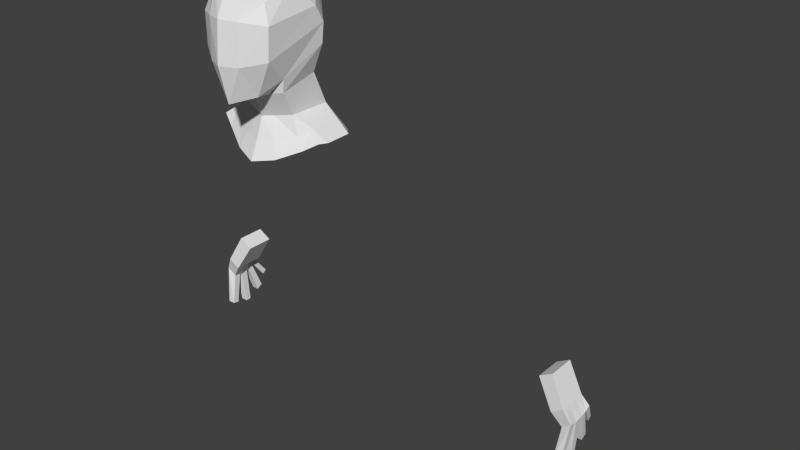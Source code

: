 # Source: sculpting.blend  (saved by Blender 2.76.0; exported with 4.5.12 LTS)
import bpy
from mathutils import Matrix  # noqa: F401  (used for matrix-valued properties, if any)

bpy.ops.wm.read_factory_settings(use_empty=True)
scene = bpy.context.scene
scene.name = 'Scene'

# ---- collections
col_collection_1 = bpy.data.collections.new('Collection 1'); scene.collection.children.link(col_collection_1)

# ---- world
world_world = bpy.data.worlds.new('World'); scene.world = world_world
world_world.color = (0.05088, 0.05088, 0.05088)
world_world.use_sun_shadow = False
world_world.sun_shadow_jitter_overblur = 0.0
world_world.cycles.sampling_method = 'MANUAL'
world_world.cycles.sample_map_resolution = 256

# ---- meshes
me_cube_002 = bpy.data.meshes.new('Cube.002')
me_cube_002.from_pydata([(0.4455, 0.2791, 0.8094), (0.388, 0.2805, 0.8989), (0.4455, 0.3424, 0.8243), (0.388, 0.3401, 0.8989), (0.4641, 0.2774, 0.8234), (0.4166, 0.2805, 0.9158), (0.4641, 0.3434, 0.8306), (0.4166, 0.3401, 0.9158), (0.388, 0.2926, 0.8989), (0.4455, 0.2945, 0.8062), (0.4166, 0.2926, 0.9158), (0.4641, 0.2929, 0.8201), (0.388, 0.2958, 0.8989), (0.4641, 0.2981, 0.8185), (0.4455, 0.2998, 0.8045), (0.4166, 0.2958, 0.9158), (0.388, 0.3063, 0.8989), (0.4641, 0.3141, 0.8215), (0.4455, 0.3158, 0.8075), (0.4166, 0.3063, 0.9158), (0.388, 0.309, 0.8989), (0.4641, 0.3195, 0.821), (0.4455, 0.3211, 0.8071), (0.4166, 0.309, 0.9158), (0.388, 0.3224, 0.8989), (0.4641, 0.3289, 0.8235), (0.4455, 0.3321, 0.816), (0.4166, 0.3224, 0.9158), (0.388, 0.3258, 0.8989), (0.4641, 0.3321, 0.8256), (0.4455, 0.334, 0.8178), (0.4166, 0.3258, 0.9158), (0.4238, 0.2712, 0.8393), (0.4238, 0.3363, 0.8393), (0.4492, 0.3363, 0.8544), (0.4492, 0.2712, 0.8544), (0.4492, 0.2844, 0.8544), (0.4238, 0.2844, 0.8393), (0.4492, 0.2879, 0.8544), (0.4238, 0.2879, 0.8393), (0.4492, 0.2993, 0.8544), (0.4238, 0.2993, 0.8393), (0.4492, 0.3023, 0.8544), (0.4238, 0.3023, 0.8393), (0.4492, 0.3169, 0.8544), (0.4238, 0.3169, 0.8393), (0.4492, 0.3206, 0.8544), (0.4238, 0.3206, 0.8393), (0.4402, 0.2785, 0.7408), (0.4402, 0.265, 0.7433), (0.4533, 0.373, 0.7854), (0.4427, 0.373, 0.7854), (0.4533, 0.3645, 0.7783), (0.4558, 0.265, 0.7433), (0.4558, 0.2785, 0.7408), (0.4402, 0.3165, 0.7335), (0.4402, 0.3046, 0.7322), (0.4558, 0.3046, 0.7322), (0.4558, 0.3165, 0.7335), (0.4402, 0.3544, 0.7548), (0.4402, 0.3412, 0.7473), (0.4558, 0.3412, 0.7473), (0.4558, 0.3544, 0.7548), (0.4427, 0.3645, 0.7783)], [], [(47, 33, 2, 30), (33, 34, 6, 2), (36, 35, 4, 11), (35, 32, 0, 4), (21, 22, 60, 61), (31, 7, 3, 28), (5, 10, 8, 1), (6, 29, 52, 50), (38, 36, 11, 13), (32, 37, 9, 0), (40, 38, 13, 17), (10, 15, 12, 8), (9, 14, 13, 11), (37, 39, 14, 9), (42, 40, 17, 21), (15, 19, 16, 12), (14, 18, 55, 56), (39, 41, 18, 14), (44, 42, 21, 25), (19, 23, 20, 16), (18, 22, 21, 17), (41, 43, 22, 18), (46, 44, 25, 29), (23, 27, 24, 20), (4, 0, 49, 53), (43, 45, 26, 22), (34, 46, 29, 6), (27, 31, 28, 24), (26, 30, 29, 25), (45, 47, 30, 26), (24, 28, 47, 45), (7, 31, 46, 34), (20, 24, 45, 43), (31, 27, 44, 46), (16, 20, 43, 41), (27, 23, 42, 44), (12, 16, 41, 39), (23, 19, 40, 42), (8, 12, 39, 37), (19, 15, 38, 40), (1, 8, 37, 32), (15, 10, 36, 38), (5, 1, 32, 35), (10, 5, 35, 36), (3, 7, 34, 33), (28, 3, 33, 47), (63, 51, 50, 52), (49, 48, 54, 53), (56, 55, 58, 57), (60, 59, 62, 61), (17, 13, 57, 58), (22, 26, 59, 60), (0, 9, 48, 49), (29, 30, 63, 52), (18, 17, 58, 55), (25, 21, 61, 62), (30, 2, 51, 63), (2, 6, 50, 51), (9, 11, 54, 48), (26, 25, 62, 59), (11, 4, 53, 54), (13, 14, 56, 57)])
me_cube_002.use_remesh_preserve_volume = False
me_cube_002.use_remesh_preserve_attributes = False
me_cube_002.use_mirror_vertex_groups = False
me_cube_002.update()
me_cube_005 = bpy.data.meshes.new('Cube.005')
me_cube_005.from_pydata([(0.08907, 0.008797, 1.396), (0.08589, 0.07283, 1.399), (0.0558, 0.07971, 1.417), (0.0698, -0.004274, 1.383), (0.08591, 0.01242, 1.399), (0.05586, 0.0008447, 1.418), (0.03254, -0.02205, 1.373), (0.0202, 0.08621, 1.41), (0.02027, -0.008823, 1.411), (0.05699, 0.05207, 1.479), (0.05706, -0.01993, 1.462), (0.03219, 0.06194, 1.478), (0.03228, -0.0271, 1.457), (0.06137, 0.005556, 1.64), (0.05924, -0.05221, 1.618), (0.03424, 0.01634, 1.664), (0.0316, -0.06678, 1.642), (0.03975, 0.09241, 1.543), (0.0421, 0.07617, 1.626), (0.07736, 0.041, 1.597), (0.07437, 0.05646, 1.53), (0.06165, -0.02218, 1.487), (0.07283, -0.05921, 1.584), (0.0311, -0.08609, 1.59), (0.03824, -0.05739, 1.461), (0.04093, 0.09175, 1.593), (0.07772, 0.05725, 1.567), (0.07043, -0.06111, 1.526), (0.0313, -0.08815, 1.516), (0.1178, 0.06671, 1.38), (0.1112, 0.001766, 1.38), (0.09329, 0.09116, 1.375), (0.08463, -0.01102, 1.364), (0.1178, 0.01788, 1.379), (0.04177, -0.03345, 1.344), (0.03941, 0.105, 1.365), (-0.08907, 0.008797, 1.396), (-0.08589, 0.07283, 1.399), (0.0, 0.09038, 1.406), (0.0, -0.03311, 1.366), (-0.0558, 0.07971, 1.417), (-0.0698, -0.004274, 1.383), (-0.08591, 0.01242, 1.399), (0.0, -0.01675, 1.408), (-0.05586, 0.0008447, 1.418), (-0.03254, -0.02205, 1.373), (-0.0202, 0.08621, 1.41), (-0.02027, -0.008823, 1.411), (0.0, 0.06849, 1.48), (-0.05699, 0.05207, 1.479), (0.0, -0.03305, 1.455), (-0.05706, -0.01993, 1.462), (-0.03219, 0.06194, 1.478), (-0.03228, -0.0271, 1.457), (0.0, 0.02322, 1.668), (-0.06137, 0.005556, 1.64), (0.0, -0.07286, 1.646), (-0.05924, -0.05221, 1.618), (-0.03424, 0.01634, 1.664), (-0.0316, -0.06678, 1.642), (0.0, 0.1044, 1.548), (0.0, 0.08821, 1.633), (-0.03975, 0.09241, 1.543), (-0.0421, 0.07617, 1.626), (-0.07736, 0.041, 1.597), (-0.07437, 0.05646, 1.53), (-0.06165, -0.02218, 1.487), (-0.07283, -0.05921, 1.584), (-0.0311, -0.08609, 1.59), (-0.03824, -0.05739, 1.461), (0.0, -0.09749, 1.592), (0.0, -0.08693, 1.448), (0.0, 0.1037, 1.598), (-0.04093, 0.09175, 1.593), (-0.07772, 0.05725, 1.567), (-0.07043, -0.06111, 1.526), (-0.0313, -0.08815, 1.516), (0.0, -0.1037, 1.517), (-0.1178, 0.06671, 1.38), (-0.1112, 0.001766, 1.38), (0.0, -0.04729, 1.335), (0.0, 0.0991, 1.357), (-0.09329, 0.09116, 1.375), (-0.08463, -0.01102, 1.364), (-0.1178, 0.01788, 1.379), (-0.04177, -0.03345, 1.344), (-0.03941, 0.105, 1.365)], [], [(33, 29, 1, 4), (2, 7, 11, 9), (32, 30, 0, 3), (35, 81, 38, 7), (29, 31, 2, 1), (34, 32, 3, 6), (4, 1, 2, 5), (3, 0, 5), (6, 8, 43, 39), (30, 33, 4, 0), (3, 5, 8, 6), (80, 34, 6, 39), (31, 35, 7, 2), (7, 38, 48, 11), (23, 22, 14, 16), (19, 18, 15, 13), (5, 2, 9, 10), (43, 8, 12, 50), (8, 5, 10, 12), (16, 15, 54, 56), (14, 13, 15, 16), (70, 23, 16, 56), (18, 61, 54, 15), (22, 19, 13, 14), (10, 9, 20, 21), (27, 26, 19, 22), (11, 48, 60, 17), (25, 72, 61, 18), (50, 12, 24, 71), (77, 28, 23, 70), (9, 11, 17, 20), (26, 25, 18, 19), (12, 10, 21, 24), (28, 27, 22, 23), (24, 21, 27, 28), (20, 17, 25, 26), (71, 24, 28, 77), (17, 60, 72, 25), (21, 20, 26, 27), (0, 4, 5), (84, 42, 37, 78), (40, 49, 52, 46), (83, 41, 36, 79), (86, 46, 38, 81), (78, 37, 40, 82), (85, 45, 41, 83), (42, 44, 40, 37), (41, 44, 36), (45, 39, 43, 47), (79, 36, 42, 84), (41, 45, 47, 44), (80, 39, 45, 85), (82, 40, 46, 86), (46, 52, 48, 38), (68, 59, 57, 67), (64, 55, 58, 63), (44, 51, 49, 40), (43, 50, 53, 47), (47, 53, 51, 44), (59, 56, 54, 58), (57, 59, 58, 55), (70, 56, 59, 68), (63, 58, 54, 61), (67, 57, 55, 64), (51, 66, 65, 49), (75, 67, 64, 74), (52, 62, 60, 48), (73, 63, 61, 72), (50, 71, 69, 53), (77, 70, 68, 76), (49, 65, 62, 52), (74, 64, 63, 73), (53, 69, 66, 51), (76, 68, 67, 75), (69, 76, 75, 66), (65, 74, 73, 62), (71, 77, 76, 69), (62, 73, 72, 60), (66, 75, 74, 65), (36, 44, 42)])
me_cube_005.use_remesh_preserve_volume = False
me_cube_005.use_remesh_preserve_attributes = False
me_cube_005.use_mirror_vertex_groups = False
me_cube_005.update()

# ---- objects
ob_cube_002 = bpy.data.objects.new('Cube.002', me_cube_002)
ob_cube_005 = bpy.data.objects.new('Cube.005', me_cube_005)
ob_body = bpy.data.objects.new('body', None)
ob_camera = bpy.data.objects.new('Camera', None)
ob_hands = bpy.data.objects.new('hands', None)
ob_lamp = bpy.data.objects.new('Lamp', None)
ob_legs = bpy.data.objects.new('legs', None)
ob_foot = bpy.data.objects.new('foot', None)

# ---- transforms, parenting, visibility, modifiers, constraints
ob_cube_002.location = (0.0, 0.0, 0.0)
ob_cube_002.hide_viewport = True
ob_cube_002.lineart.crease_threshold = 0.0
_m = ob_cube_002.modifiers.new('Mirror', 'MIRROR')
ob_cube_005.location = (0.0, 0.0, 0.0)
ob_cube_005.lineart.crease_threshold = 0.0
_m = ob_cube_005.modifiers.new('Multires', 'MULTIRES')
_m.uv_smooth = 'PRESERVE_CORNERS'
_m.quality = 3
_m.levels = 1
_m.sculpt_levels = 2
_m.render_levels = 2
_m.show_only_control_edges = False
ob_body.location = (0.0, 0.0, 0.0)
ob_camera.location = (0.0, 0.0, 0.0)
ob_hands.location = (0.0, 0.0, 0.0)
ob_lamp.location = (0.0, 0.0, 0.0)
ob_legs.location = (0.0, 0.0, 0.0)
ob_foot.location = (0.0, 0.0, 0.0)

# ---- collection membership
col_collection_1.objects.link(ob_cube_002)
col_collection_1.objects.link(ob_cube_005)
col_collection_1.objects.link(ob_body)
col_collection_1.objects.link(ob_camera)
col_collection_1.objects.link(ob_hands)
col_collection_1.objects.link(ob_lamp)
col_collection_1.objects.link(ob_legs)
col_collection_1.objects.link(ob_foot)

# ---- scene / render settings (as saved in the file)
scene.frame_start = 1; scene.frame_end = 250; scene.frame_set(1)
scene.render.engine = 'BLENDER_EEVEE_NEXT'
scene.render.resolution_percentage = 50
scene.render.dither_intensity = 0.0
scene.cycles.use_denoising = False
scene.cycles.samples = 10
scene.cycles.sampling_pattern = 'TABULATED_SOBOL'
scene.cycles.light_sampling_threshold = 0.0
scene.cycles.use_adaptive_sampling = False
scene.cycles.use_light_tree = False
scene.cycles.blur_glossy = 0.0
scene.cycles.pixel_filter_type = 'GAUSSIAN'
scene.cycles.sample_clamp_indirect = 0.0
scene.view_settings.view_transform = 'Standard'
bpy.context.view_layer.update()

# ---- added for rendering (the .blend has no active camera and no usable light): camera, sun
cam_auto = bpy.data.cameras.new('AutoCamera')
cam_auto.lens = 50.0
cam_auto.sensor_width = 36.0
cam_auto.clip_end = 1000.0
ob_auto_camera = bpy.data.objects.new('AutoCamera', cam_auto)
scene.collection.objects.link(ob_auto_camera)
ob_auto_camera.location = (1.28433, -1.19884, 2.08928)
ob_auto_camera.rotation_euler = (1.09748, -7.21219e-08, 0.694738)
scene.camera = ob_auto_camera
light_auto_sun = bpy.data.lights.new('AutoSun', 'SUN')
light_auto_sun.energy = 3.0
light_auto_sun.angle = 0.0523599
ob_auto_sun = bpy.data.objects.new('AutoSun', light_auto_sun)
scene.collection.objects.link(ob_auto_sun)
ob_auto_sun.rotation_euler = (0.872665, 0.174533, 0.523599)
bpy.context.view_layer.update()
